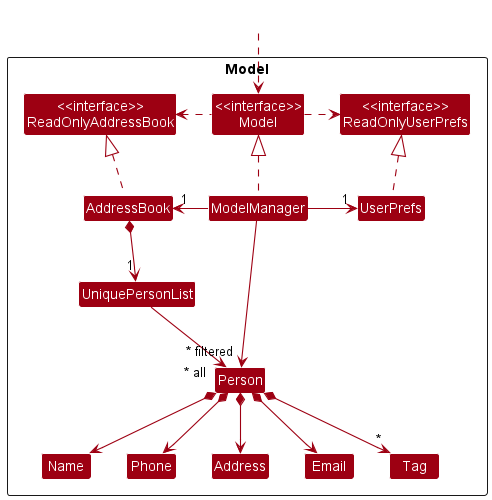

The diagram above was rendered by PlantUML. Its source (embedded in the PNG):
@startuml
!include ../style.puml
skinparam arrowThickness 1.1
skinparam arrowColor MODEL_COLOR
skinparam classBackgroundColor MODEL_COLOR

Package Model <<Rectangle>>{
Class "<<interface>>\nReadOnlyAddressBook" as ReadOnlyAddressBook
Class "<<interface>>\nReadOnlyUserPrefs" as ReadOnlyUserPrefs
Class "<<interface>>\nModel" as Model
Class AddressBook
Class ModelManager
Class UserPrefs

Class UniquePersonList
Class Person
Class Address
Class Email
Class Name
Class Phone
Class Tag

}

Class HiddenOutside #FFFFFF
HiddenOutside ..> Model

AddressBook .up.|> ReadOnlyAddressBook

ModelManager .up.|> Model
Model .right.> ReadOnlyUserPrefs
Model .left.> ReadOnlyAddressBook
ModelManager -left-> "1" AddressBook
ModelManager -right-> "1" UserPrefs
UserPrefs .up.|> ReadOnlyUserPrefs

AddressBook *--> "1" UniquePersonList
UniquePersonList --> "~* all" Person
Person *--> Name
Person *--> Phone
Person *--> Email
Person *--> Address
Person *--> "*" Tag

Name -[hidden]right-> Phone
Phone -[hidden]right-> Address
Address -[hidden]right-> Email

ModelManager -->"~* filtered" Person
@enduml